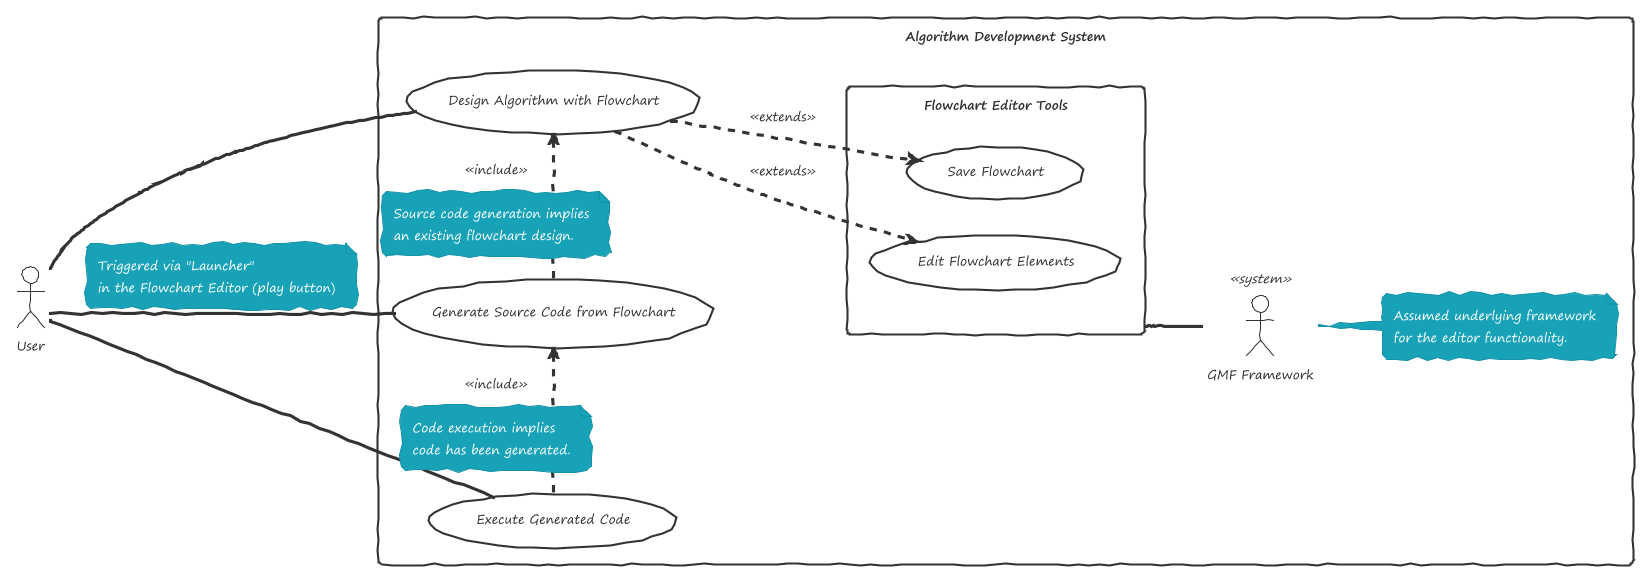

The diagram above was rendered by PlantUML. Its source (embedded in the PNG):
@startuml
!theme sketchy-outline

left to right direction

actor User

rectangle "Algorithm Development System" {
  usecase "Design Algorithm with Flowchart" as UC1
  usecase "Generate Source Code from Flowchart" as UC2
  usecase "Execute Generated Code" as UC3

  User -- UC1
  User -- UC2
  note on link
    Triggered via "Launcher"
    in the Flowchart Editor (play button)
  end note
  User -- UC3

  UC1 <. UC2 : <<include>>
  note on link
    Source code generation implies
    an existing flowchart design.
  end note

  UC2 <. UC3 : <<include>>
  note on link
    Code execution implies
    code has been generated.
  end note

  rectangle "Flowchart Editor Tools" as FETools {
    usecase "Edit Flowchart Elements" as UCEdit
    usecase "Save Flowchart" as UCSave
  }
  UC1 ..> UCEdit : <<extends>>
  UC1 ..> UCSave : <<extends>>

  actor "GMF Framework" as GMF_Actor <<system>>
  FETools -- GMF_Actor
  note right of GMF_Actor
    Assumed underlying framework
    for the editor functionality.
  end note
}

@enduml